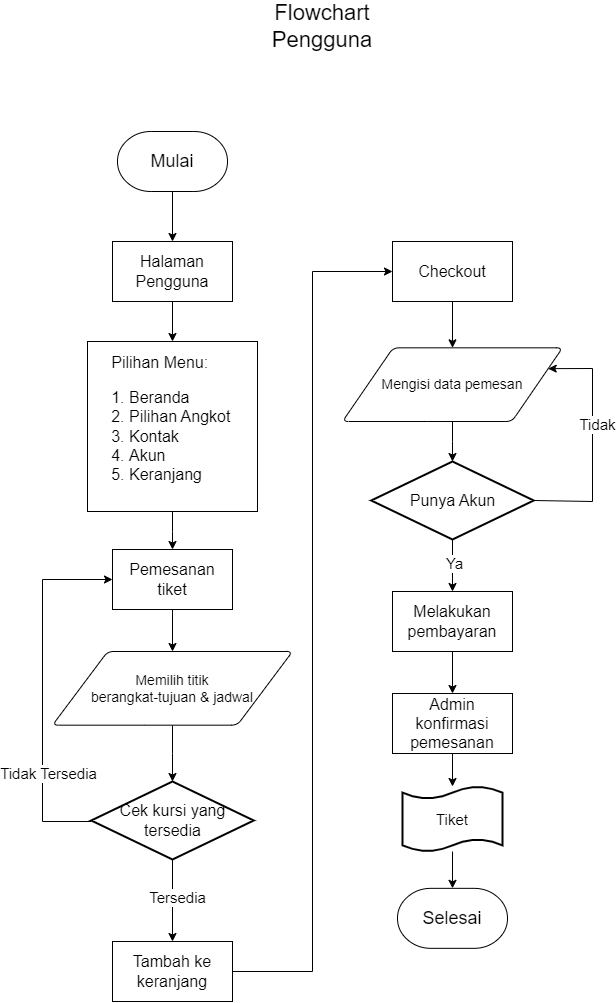

The diagram above was exported from draw.io. Its source (the exported page's mxGraphModel, read from the mxfile embedded in the PNG):
<mxGraphModel dx="5627" dy="1940" grid="1" gridSize="10" guides="1" tooltips="1" connect="1" arrows="1" fold="1" page="1" pageScale="1" pageWidth="850" pageHeight="1100" math="0" shadow="0">
  <root>
    <mxCell id="0" />
    <mxCell id="1" parent="0" />
    <mxCell id="2" value="" style="group" vertex="1" connectable="0" parent="1">
      <mxGeometry x="940" y="530" width="550" height="990" as="geometry" />
    </mxCell>
    <mxCell id="3" style="edgeStyle=orthogonalEdgeStyle;rounded=0;orthogonalLoop=1;jettySize=auto;html=1;" edge="1" parent="2" source="4" target="6">
      <mxGeometry relative="1" as="geometry" />
    </mxCell>
    <mxCell id="4" value="Mulai" style="strokeWidth=1;html=1;shape=mxgraph.flowchart.terminator;whiteSpace=wrap;fontSize=18;" vertex="1" parent="2">
      <mxGeometry x="75" y="120" width="110" height="60" as="geometry" />
    </mxCell>
    <mxCell id="5" style="edgeStyle=orthogonalEdgeStyle;rounded=0;orthogonalLoop=1;jettySize=auto;html=1;" edge="1" parent="2" source="6" target="8">
      <mxGeometry relative="1" as="geometry" />
    </mxCell>
    <mxCell id="6" value="Halaman Pengguna" style="rounded=0;whiteSpace=wrap;html=1;fontSize=16;" vertex="1" parent="2">
      <mxGeometry x="70" y="230" width="120" height="60" as="geometry" />
    </mxCell>
    <mxCell id="7" style="edgeStyle=orthogonalEdgeStyle;rounded=0;orthogonalLoop=1;jettySize=auto;html=1;" edge="1" parent="2" source="8" target="10">
      <mxGeometry relative="1" as="geometry" />
    </mxCell>
    <mxCell id="8" value="&lt;div style=&quot;&quot;&gt;&lt;div style=&quot;text-align: center;&quot;&gt;&lt;span style=&quot;background-color: initial;&quot;&gt;Pilihan Menu:&lt;/span&gt;&lt;/div&gt;&lt;ol&gt;&lt;li&gt;&lt;span style=&quot;background-color: initial;&quot;&gt;Beranda&lt;/span&gt;&lt;/li&gt;&lt;li&gt;&lt;span style=&quot;background-color: initial;&quot;&gt;Pilihan Angkot&lt;/span&gt;&lt;/li&gt;&lt;li&gt;&lt;span style=&quot;background-color: initial;&quot;&gt;Kontak&lt;/span&gt;&lt;/li&gt;&lt;li&gt;&lt;span style=&quot;background-color: initial;&quot;&gt;Akun&lt;/span&gt;&lt;/li&gt;&lt;li&gt;&lt;span style=&quot;background-color: initial;&quot;&gt;Keranjang&lt;/span&gt;&lt;/li&gt;&lt;/ol&gt;&lt;/div&gt;" style="rounded=0;whiteSpace=wrap;html=1;fontSize=16;align=left;" vertex="1" parent="2">
      <mxGeometry x="45" y="330" width="170" height="170" as="geometry" />
    </mxCell>
    <mxCell id="9" style="edgeStyle=orthogonalEdgeStyle;rounded=0;orthogonalLoop=1;jettySize=auto;html=1;" edge="1" parent="2" source="10" target="12">
      <mxGeometry relative="1" as="geometry" />
    </mxCell>
    <mxCell id="10" value="Pemesanan tiket" style="rounded=0;whiteSpace=wrap;html=1;fontSize=16;" vertex="1" parent="2">
      <mxGeometry x="70" y="538" width="120" height="60" as="geometry" />
    </mxCell>
    <mxCell id="11" style="edgeStyle=orthogonalEdgeStyle;rounded=0;orthogonalLoop=1;jettySize=auto;html=1;" edge="1" parent="2" source="12" target="33">
      <mxGeometry relative="1" as="geometry" />
    </mxCell>
    <mxCell id="12" value="&lt;div style=&quot;font-size: 14px;&quot;&gt;&lt;span style=&quot;background-color: initial; font-size: 14px;&quot;&gt;Memilih titik&lt;/span&gt;&lt;/div&gt;&lt;div style=&quot;font-size: 14px;&quot;&gt;&lt;span style=&quot;background-color: initial; font-size: 14px;&quot;&gt;berangkat-tujuan &amp;amp;&amp;nbsp;&lt;/span&gt;&lt;span style=&quot;background-color: initial;&quot;&gt;jadwal&lt;/span&gt;&lt;/div&gt;" style="shape=parallelogram;html=1;strokeWidth=1;perimeter=parallelogramPerimeter;whiteSpace=wrap;rounded=1;arcSize=12;size=0.23;fontSize=14;align=center;verticalAlign=middle;horizontal=1;" vertex="1" parent="2">
      <mxGeometry x="10" y="640" width="240" height="73.67" as="geometry" />
    </mxCell>
    <mxCell id="13" style="edgeStyle=orthogonalEdgeStyle;rounded=0;orthogonalLoop=1;jettySize=auto;html=1;" edge="1" parent="2" source="14" target="36">
      <mxGeometry relative="1" as="geometry" />
    </mxCell>
    <mxCell id="14" value="&lt;div style=&quot;font-size: 14px;&quot;&gt;&lt;span style=&quot;background-color: initial; font-size: 14px;&quot;&gt;Mengisi data pemesan&lt;/span&gt;&lt;/div&gt;" style="shape=parallelogram;html=1;strokeWidth=1;perimeter=parallelogramPerimeter;whiteSpace=wrap;rounded=1;arcSize=12;size=0.23;fontSize=14;align=center;verticalAlign=middle;horizontal=1;" vertex="1" parent="2">
      <mxGeometry x="300" y="336.3299999999999" width="220" height="73.67" as="geometry" />
    </mxCell>
    <mxCell id="15" style="edgeStyle=orthogonalEdgeStyle;rounded=0;orthogonalLoop=1;jettySize=auto;html=1;" edge="1" parent="2" source="16" target="18">
      <mxGeometry relative="1" as="geometry" />
    </mxCell>
    <mxCell id="16" value="Melakukan pembayaran" style="rounded=0;whiteSpace=wrap;html=1;fontSize=16;" vertex="1" parent="2">
      <mxGeometry x="350" y="580" width="120" height="60" as="geometry" />
    </mxCell>
    <mxCell id="17" style="edgeStyle=orthogonalEdgeStyle;rounded=0;orthogonalLoop=1;jettySize=auto;html=1;" edge="1" parent="2" source="18" target="26">
      <mxGeometry relative="1" as="geometry" />
    </mxCell>
    <mxCell id="18" value="Admin konfirmasi pemesanan" style="rounded=0;whiteSpace=wrap;html=1;fontSize=16;" vertex="1" parent="2">
      <mxGeometry x="350" y="682" width="120" height="60" as="geometry" />
    </mxCell>
    <mxCell id="19" style="edgeStyle=orthogonalEdgeStyle;rounded=0;orthogonalLoop=1;jettySize=auto;html=1;entryX=1;entryY=0.25;entryDx=0;entryDy=0;exitX=1;exitY=0.5;exitDx=0;exitDy=0;exitPerimeter=0;" edge="1" parent="2" source="36" target="14">
      <mxGeometry relative="1" as="geometry">
        <mxPoint x="470" y="490.0588235294117" as="sourcePoint" />
        <Array as="points">
          <mxPoint x="550" y="490" />
          <mxPoint x="550" y="357" />
        </Array>
      </mxGeometry>
    </mxCell>
    <mxCell id="20" value="&lt;font style=&quot;font-size: 15px;&quot;&gt;Tidak&lt;/font&gt;" style="edgeLabel;html=1;align=center;verticalAlign=middle;resizable=0;points=[];" vertex="1" connectable="0" parent="19">
      <mxGeometry x="0.0404" y="-3" relative="1" as="geometry">
        <mxPoint y="-14" as="offset" />
      </mxGeometry>
    </mxCell>
    <mxCell id="21" style="edgeStyle=orthogonalEdgeStyle;rounded=0;orthogonalLoop=1;jettySize=auto;html=1;" edge="1" parent="2" source="22" target="24">
      <mxGeometry relative="1" as="geometry">
        <Array as="points">
          <mxPoint x="270" y="960" />
          <mxPoint x="270" y="260" />
        </Array>
      </mxGeometry>
    </mxCell>
    <mxCell id="22" value="Tambah ke keranjang" style="rounded=0;whiteSpace=wrap;html=1;fontSize=16;" vertex="1" parent="2">
      <mxGeometry x="70" y="930" width="120" height="60" as="geometry" />
    </mxCell>
    <mxCell id="23" style="edgeStyle=orthogonalEdgeStyle;rounded=0;orthogonalLoop=1;jettySize=auto;html=1;" edge="1" parent="2" source="24" target="14">
      <mxGeometry relative="1" as="geometry" />
    </mxCell>
    <mxCell id="24" value="Checkout" style="rounded=0;whiteSpace=wrap;html=1;fontSize=16;" vertex="1" parent="2">
      <mxGeometry x="350" y="230" width="120" height="60" as="geometry" />
    </mxCell>
    <mxCell id="25" style="edgeStyle=orthogonalEdgeStyle;rounded=0;orthogonalLoop=1;jettySize=auto;html=1;" edge="1" parent="2" source="26" target="27">
      <mxGeometry relative="1" as="geometry" />
    </mxCell>
    <mxCell id="26" value="&lt;font style=&quot;font-size: 15px;&quot;&gt;Tiket&lt;/font&gt;" style="shape=tape;whiteSpace=wrap;html=1;strokeWidth=2;size=0.19" vertex="1" parent="2">
      <mxGeometry x="360" y="775" width="100" height="65" as="geometry" />
    </mxCell>
    <mxCell id="27" value="Selesai" style="strokeWidth=1;html=1;shape=mxgraph.flowchart.terminator;whiteSpace=wrap;fontSize=18;" vertex="1" parent="2">
      <mxGeometry x="355" y="876.8399999999999" width="110" height="60" as="geometry" />
    </mxCell>
    <mxCell id="28" value="&lt;font style=&quot;font-size: 22px;&quot;&gt;Flowchart Pengguna&lt;/font&gt;" style="text;html=1;strokeColor=none;fillColor=none;align=center;verticalAlign=middle;whiteSpace=wrap;rounded=0;" vertex="1" parent="2">
      <mxGeometry x="250" width="60" height="30" as="geometry" />
    </mxCell>
    <mxCell id="29" style="edgeStyle=orthogonalEdgeStyle;rounded=0;orthogonalLoop=1;jettySize=auto;html=1;" edge="1" parent="2" source="33" target="22">
      <mxGeometry relative="1" as="geometry" />
    </mxCell>
    <mxCell id="30" value="&lt;font style=&quot;font-size: 15px;&quot;&gt;Tersedia&lt;/font&gt;" style="edgeLabel;html=1;align=center;verticalAlign=middle;resizable=0;points=[];" vertex="1" connectable="0" parent="29">
      <mxGeometry x="-0.0921" y="3" relative="1" as="geometry">
        <mxPoint as="offset" />
      </mxGeometry>
    </mxCell>
    <mxCell id="31" style="edgeStyle=orthogonalEdgeStyle;rounded=0;orthogonalLoop=1;jettySize=auto;html=1;entryX=0;entryY=0.5;entryDx=0;entryDy=0;" edge="1" parent="2" source="33" target="10">
      <mxGeometry relative="1" as="geometry">
        <Array as="points">
          <mxPoint y="810" />
          <mxPoint y="568" />
        </Array>
      </mxGeometry>
    </mxCell>
    <mxCell id="32" value="&lt;font style=&quot;font-size: 15px;&quot;&gt;Tidak Tersedia&lt;/font&gt;" style="edgeLabel;html=1;align=center;verticalAlign=middle;resizable=0;points=[];" vertex="1" connectable="0" parent="31">
      <mxGeometry x="0.0737" y="-4" relative="1" as="geometry">
        <mxPoint y="95" as="offset" />
      </mxGeometry>
    </mxCell>
    <mxCell id="33" value="&lt;span style=&quot;font-size: 16px;&quot;&gt;Cek kursi yang tersedia&lt;/span&gt;" style="strokeWidth=2;html=1;shape=mxgraph.flowchart.decision;whiteSpace=wrap;" vertex="1" parent="2">
      <mxGeometry x="48.75" y="770" width="162.5" height="78" as="geometry" />
    </mxCell>
    <mxCell id="34" style="edgeStyle=orthogonalEdgeStyle;rounded=0;orthogonalLoop=1;jettySize=auto;html=1;" edge="1" parent="2" source="36" target="16">
      <mxGeometry relative="1" as="geometry" />
    </mxCell>
    <mxCell id="35" value="&lt;font style=&quot;font-size: 15px;&quot;&gt;Ya&lt;/font&gt;" style="edgeLabel;html=1;align=center;verticalAlign=middle;resizable=0;points=[];" vertex="1" connectable="0" parent="34">
      <mxGeometry x="-0.2338" y="3" relative="1" as="geometry">
        <mxPoint x="-3" y="2" as="offset" />
      </mxGeometry>
    </mxCell>
    <mxCell id="36" value="&lt;span style=&quot;font-size: 16px;&quot;&gt;Punya Akun&lt;/span&gt;" style="strokeWidth=2;html=1;shape=mxgraph.flowchart.decision;whiteSpace=wrap;" vertex="1" parent="2">
      <mxGeometry x="328.75" y="450" width="162.5" height="78" as="geometry" />
    </mxCell>
  </root>
</mxGraphModel>